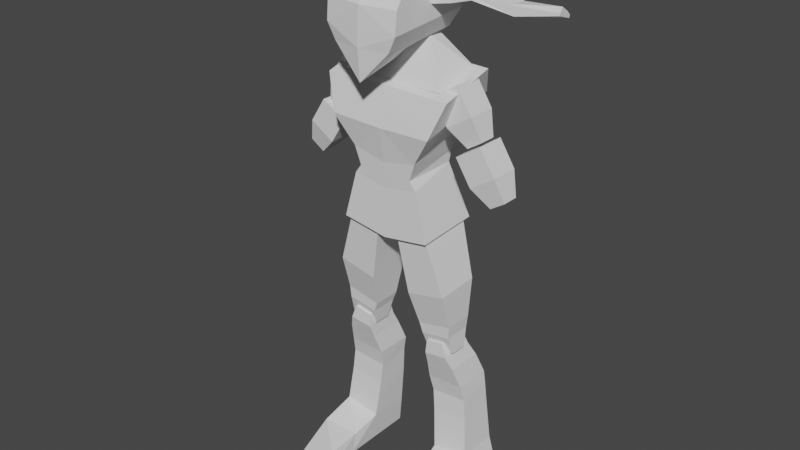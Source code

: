 # Source: goblin.blend  (saved by Blender 3.0.42; exported with 4.5.12 LTS)
import bpy
from mathutils import Matrix  # noqa: F401  (used for matrix-valued properties, if any)

bpy.ops.wm.read_factory_settings(use_empty=True)
scene = bpy.context.scene
scene.name = 'Scene'

# ---- collections
col_collection = bpy.data.collections.new('Collection'); scene.collection.children.link(col_collection)

# ---- world
world_world = bpy.data.worlds.new('World'); scene.world = world_world
world_world.use_nodes = True; world_world.node_tree.nodes.clear()
_N = world_world.node_tree.nodes; _L = world_world.node_tree.links
n0 = _N.new('ShaderNodeOutputWorld'); n0.name = 'World Output'; n0.location = (300, 300)
n1 = _N.new('ShaderNodeBackground'); n1.name = 'Background'; n1.location = (10, 300)
n1.inputs[0].default_value = (0.05088, 0.05088, 0.05088, 1.0)
_L.new(n1.outputs[0], n0.inputs[0])
n0.is_active_output = True
world_world.color = (0.05088, 0.05088, 0.05088)
world_world.use_sun_shadow = False
world_world.sun_shadow_jitter_overblur = 0.0

# ---- meshes
me_cube_001 = bpy.data.meshes.new('Cube.001')
me_cube_001.from_pydata([(0.04549, -0.03227, 0.1551), (0.06318, -0.02962, 0.2867), (0.04549, 0.0305, 0.1587), (0.06318, 0.02608, 0.3017), (0.0, 0.0305, 0.1516), (0.0, 0.02608, 0.3034), (0.0, -0.03227, 0.1481), (0.0, -0.02962, 0.2884), (0.03297, 0.03403, 0.2427), (0.03297, -0.03227, 0.2268), (0.0, -0.03227, 0.2199), (0.0, 0.03403, 0.2358), (0.05104, 0.04242, 0.2745), (0.05104, -0.03845, 0.2542), (0.0, -0.03845, 0.2529), (0.0, 0.04242, 0.2732), (0.02679, 0.02343, 0.2093), (0.03344, -0.03094, 0.2009), (0.0, -0.03094, 0.1954), (0.0, 0.02343, 0.2031), (0.0524, -0.01416, 0.2589), (0.03721, -0.01416, 0.2828), (0.0524, 0.01416, 0.2589), (0.03721, 0.01416, 0.2828), (0.07631, -0.01416, 0.274), (0.06112, -0.01416, 0.298), (0.07631, 0.01416, 0.274), (0.06112, 0.01416, 0.298), (0.06947, -0.008203, 0.2431), (0.06947, 0.008203, 0.2431), (0.08331, -0.008203, 0.2519), (0.08331, 0.008203, 0.2519), (0.07743, -0.01416, 0.2117), (0.06224, -0.01416, 0.2357), (0.07743, 0.01416, 0.2117), (0.06224, 0.01416, 0.2357), (0.1013, -0.01416, 0.2269), (0.08614, -0.01416, 0.2508), (0.1013, 0.01416, 0.2269), (0.08614, 0.01416, 0.2508), (0.09449, -0.008203, 0.196), (0.09449, 0.008203, 0.196), (0.1083, -0.008203, 0.2048), (0.1083, 0.008203, 0.2048), (0.02577, -0.01416, 0.06151), (0.007367, -0.02978, 0.1716), (0.02577, 0.01416, 0.06151), (0.007367, 0.02765, 0.1766), (0.05921, -0.01416, 0.06856), (0.03513, -0.02978, 0.1773), (0.05921, 0.01416, 0.06856), (0.03513, 0.02765, 0.1822), (0.03146, -0.00806, 0.03539), (0.03146, 0.008345, 0.03539), (0.05996, -0.00806, 0.03865), (0.05996, 0.008345, 0.03865), (0.03758, -0.003868, -0.07881), (0.03443, -0.01416, 0.0455), (0.03758, 0.03653, -0.08023), (0.03443, 0.01523, 0.04728), (0.0735, -0.003868, -0.07283), (0.0519, -0.01416, 0.04864), (0.0735, 0.03653, -0.07425), (0.0519, 0.01523, 0.05042), (0.04113, -0.007848, -0.1083), (0.04113, 0.03802, -0.1083), (0.08135, -0.007848, -0.1062), (0.08135, 0.03802, -0.1062), (0.05111, -0.02155, 0.2901), (0.02535, -0.005354, 0.3309), (0.05111, 0.02596, 0.2989), (0.02274, 0.01174, 0.3293), (0.0, 0.02596, 0.2989), (0.0, 0.01174, 0.3373), (0.0, -0.02155, 0.2901), (0.0, -0.005354, 0.3315), (0.0, 0.03746, 0.3668), (0.0, -0.0624, 0.3634), (0.03571, -0.01501, 0.3701), (0.03575, 0.02395, 0.3669), (0.02804, -0.05864, 0.3282), (0.03578, -0.01434, 0.383), (0.02804, 0.01774, 0.3328), (0.0353, 0.02107, 0.3858), (0.0, 0.005401, 0.3132), (0.0, 0.008836, 0.4125), (0.0, -0.06125, 0.2989), (0.0, -0.02862, 0.4125), (0.03555, 0.02012, 0.3561), (0.03556, -0.01602, 0.36), (0.0, -0.06354, 0.328), (0.0, 0.022, 0.3331), (0.03571, 0.03154, 0.3664), (0.03546, 0.02541, 0.3491), (0.03571, -0.04284, 0.3876), (0.03571, -0.05761, 0.3634), (0.0352, 0.02694, 0.3872), (0.03546, -0.05966, 0.343), (0.07412, 0.02403, 0.3699), (0.07367, -0.01493, 0.3725), (0.07474, 0.02019, 0.3656), (0.06859, -0.01426, 0.3842), (0.06811, 0.02114, 0.387), (0.07474, -0.01594, 0.3696), (0.1478, 0.007246, 0.367), (0.1478, -0.006195, 0.3712), (0.1477, 0.0064, 0.3647), (0.1478, -0.003605, 0.3754), (0.1477, 0.003405, 0.3707), (0.1477, -0.006418, 0.3689), (0.1076, -0.008398, 0.3712), (0.1073, 0.007355, 0.3701), (0.1101, 0.01284, 0.3619), (0.1104, 0.01047, 0.3586), (0.1104, -0.01062, 0.3625), (0.1099, -0.01017, 0.3705), (0.05515, -0.01598, 0.3639), (0.05469, -0.01497, 0.3713), (0.05278, -0.0143, 0.3818), (0.0523, 0.0211, 0.3847), (0.05493, 0.02399, 0.3684), (0.05515, 0.02016, 0.3608), (0.02065, -0.0241, 0.09527), (0.02065, 0.01949, 0.0974), (0.05871, 0.01949, 0.1055), (0.05871, -0.0241, 0.1034), (0.02897, -0.01361, 0.05185), (0.05834, -0.01361, 0.05665), (0.05834, 0.01304, 0.05679), (0.02897, 0.01304, 0.052), (0.0299, -0.003514, -5.697e-05), (0.0299, 0.03369, -0.001122), (0.06584, 0.03369, 0.0007235), (0.06584, -0.003514, 0.001788), (0.0327, -0.01061, 0.02024), (0.0327, 0.02588, 0.01953), (0.06136, 0.02588, 0.02184), (0.06136, -0.01061, 0.02255), (0.03374, 0.03511, -0.04068), (0.06967, 0.03511, -0.03676), (0.06967, -0.0001412, -0.03552), (0.03374, -0.0001412, -0.03943), (0.03182, 0.0006575, -0.01797), (0.03182, 0.03369, -0.01486), (0.06776, 0.03369, -0.01199), (0.06776, 0.0006575, -0.01509), (0.04248, -0.06405, -0.09265), (0.08057, -0.06484, -0.1072), (0.04035, -0.06484, -0.1093), (0.03357, -0.01496, 0.03273), (0.04097, -0.0316, -0.08798), (0.07915, -0.03254, -0.08703), (0.08096, -0.03634, -0.1058), (0.04074, -0.03634, -0.1079), (0.03357, 0.01856, 0.03383), (0.05663, 0.01856, 0.03656), (0.05663, -0.01496, 0.03546), (0.02712, 0.0269, 0.2202), (0.02712, -0.03137, 0.2094), (0.0, -0.03137, 0.2027), (0.0, 0.0269, 0.2135)], [], [(15, 5, 3, 12), (12, 3, 1, 13), (4, 2, 0, 6), (3, 5, 7, 1), (13, 1, 7, 14), (158, 9, 10, 159), (157, 8, 9, 158), (160, 11, 8, 157), (9, 13, 14, 10), (8, 12, 13, 9), (11, 15, 12, 8), (4, 19, 16, 2), (2, 16, 17, 0), (0, 17, 18, 6), (20, 21, 23, 22), (22, 23, 27, 26), (26, 27, 25, 24), (24, 25, 21, 20), (24, 20, 28, 30), (27, 23, 21, 25), (29, 31, 30, 28), (22, 26, 31, 29), (20, 22, 29, 28), (26, 24, 30, 31), (32, 33, 35, 34), (34, 35, 39, 38), (38, 39, 37, 36), (36, 37, 33, 32), (36, 32, 40, 42), (39, 35, 33, 37), (41, 43, 42, 40), (34, 38, 43, 41), (32, 34, 41, 40), (38, 36, 42, 43), (122, 45, 47, 123), (123, 47, 51, 124), (124, 51, 49, 125), (125, 49, 45, 122), (127, 126, 52, 54), (51, 47, 45, 49), (53, 55, 54, 52), (129, 128, 55, 53), (126, 129, 53, 52), (128, 127, 54, 55), (149, 57, 59, 154), (154, 59, 63, 155), (155, 63, 61, 156), (156, 61, 57, 149), (151, 150, 146, 147), (63, 59, 57, 61), (65, 67, 66, 64), (58, 62, 67, 65), (56, 58, 65, 64), (62, 60, 66, 67), (72, 73, 71, 70), (70, 71, 69, 68), (72, 70, 68, 74), (71, 73, 75, 69), (68, 69, 75, 74), (80, 97, 90, 86), (76, 85, 96, 92), (119, 118, 101, 102), (91, 76, 92, 93), (84, 82, 80, 86), (117, 116, 103, 99), (96, 85, 87, 94), (82, 93, 97, 80), (95, 94, 87, 77), (97, 95, 77, 90), (84, 91, 93, 82), (79, 88, 93, 92), (78, 81, 94, 95), (81, 83, 96, 94), (83, 79, 92, 96), (89, 78, 95, 97), (88, 89, 97, 93), (113, 112, 104, 106), (111, 110, 107, 108), (121, 120, 98, 100), (116, 121, 100, 103), (120, 119, 102, 98), (118, 117, 99, 101), (104, 108, 107, 105), (106, 104, 105, 109), (114, 113, 106, 109), (112, 111, 108, 104), (110, 115, 105, 107), (115, 114, 109, 105), (99, 103, 114, 115), (101, 99, 115, 110), (98, 102, 111, 112), (103, 100, 113, 114), (102, 101, 110, 111), (100, 98, 112, 113), (81, 78, 117, 118), (79, 83, 119, 120), (89, 88, 121, 116), (88, 79, 120, 121), (78, 89, 116, 117), (83, 81, 118, 119), (48, 125, 122, 44), (50, 124, 125, 48), (46, 123, 124, 50), (44, 122, 123, 46), (50, 48, 127, 128), (44, 46, 129, 126), (46, 50, 128, 129), (48, 44, 126, 127), (145, 133, 130, 142), (144, 132, 133, 145), (143, 131, 132, 144), (142, 130, 131, 143), (133, 137, 134, 130), (132, 136, 137, 133), (131, 135, 136, 132), (130, 134, 135, 131), (56, 141, 138, 58), (58, 138, 139, 62), (62, 139, 140, 60), (60, 140, 141, 56), (141, 142, 143, 138), (138, 143, 144, 139), (139, 144, 145, 140), (140, 145, 142, 141), (147, 146, 148), (152, 151, 147), (153, 152, 147, 148), (150, 153, 148, 146), (56, 64, 153, 150), (64, 66, 152, 153), (66, 60, 151, 152), (60, 56, 150, 151), (137, 156, 149, 134), (136, 155, 156, 137), (135, 154, 155, 136), (134, 149, 154, 135), (19, 160, 157, 16), (16, 157, 158, 17), (17, 158, 159, 18)])
_uv = me_cube_001.uv_layers.new(name='UVMap')
_uv.uv.foreach_set('vector', [0.5625, 0.375, 0.625, 0.375, 0.625, 0.5, 0.5625, 0.5, 0.5625, 0.5, 0.625, 0.5, 0.625, 0.75, 0.5625, 0.75, 0.25, 0.5, 0.375, 0.5, 0.375, 0.75, 0.25, 0.75, 0.625, 0.5, 0.75, 0.5, 0.75, 0.75, 0.625, 0.75, 0.5625, 0.75, 0.625, 0.75, 0.625, 0.875, 0.5625, 0.875, 0.4578, 0.7501, 0.5, 0.75, 0.5, 0.875, 0.4579, 0.875, 0.4579, 0.5, 0.5, 0.5, 0.5, 0.75, 0.4578, 0.7501, 0.4579, 0.375, 0.5, 0.375, 0.5, 0.5, 0.4579, 0.5, 0.5, 0.75, 0.5625, 0.75, 0.5625, 0.875, 0.5, 0.875, 0.5, 0.5, 0.5625, 0.5, 0.5625, 0.75, 0.5, 0.75, 0.5, 0.375, 0.5625, 0.375, 0.5625, 0.5, 0.5, 0.5, 0.375, 0.375, 0.4375, 0.375, 0.4375, 0.5, 0.375, 0.5, 0.375, 0.5, 0.4375, 0.5, 0.4375, 0.75, 0.375, 0.75, 0.375, 0.75, 0.4375, 0.75, 0.4375, 0.875, 0.375, 0.875, 0.375, 0.0, 0.625, 0.0, 0.625, 0.25, 0.375, 0.25, 0.375, 0.25, 0.625, 0.25, 0.625, 0.5, 0.375, 0.5, 0.375, 0.5, 0.625, 0.5, 0.625, 0.75, 0.375, 0.75, 0.375, 0.75, 0.625, 0.75, 0.625, 1.0, 0.375, 1.0, 0.375, 0.75, 0.375, 1.0, 0.375, 1.0, 0.375, 0.75, 0.625, 0.5, 0.875, 0.5, 0.875, 0.75, 0.625, 0.75, 0.125, 0.5, 0.375, 0.5, 0.375, 0.75, 0.125, 0.75, 0.375, 0.25, 0.375, 0.5, 0.375, 0.5, 0.375, 0.25, 0.375, 0.0, 0.375, 0.25, 0.375, 0.25, 0.375, 0.0, 0.375, 0.5, 0.375, 0.75, 0.375, 0.75, 0.375, 0.5, 0.375, 0.0, 0.625, 0.0, 0.625, 0.25, 0.375, 0.25, 0.375, 0.25, 0.625, 0.25, 0.625, 0.5, 0.375, 0.5, 0.375, 0.5, 0.625, 0.5, 0.625, 0.75, 0.375, 0.75, 0.375, 0.75, 0.625, 0.75, 0.625, 1.0, 0.375, 1.0, 0.375, 0.75, 0.375, 1.0, 0.375, 1.0, 0.375, 0.75, 0.625, 0.5, 0.875, 0.5, 0.875, 0.75, 0.625, 0.75, 0.125, 0.5, 0.375, 0.5, 0.375, 0.75, 0.125, 0.75, 0.375, 0.25, 0.375, 0.5, 0.375, 0.5, 0.375, 0.25, 0.375, 0.0, 0.375, 0.25, 0.375, 0.25, 0.375, 0.0, 0.375, 0.5, 0.375, 0.75, 0.375, 0.75, 0.375, 0.5, 0.5, 0.0, 0.625, 0.0, 0.625, 0.25, 0.5, 0.25, 0.5, 0.25, 0.625, 0.25, 0.625, 0.5, 0.5, 0.5, 0.5, 0.5, 0.625, 0.5, 0.625, 0.75, 0.5, 0.75, 0.5, 0.75, 0.625, 0.75, 0.625, 1.0, 0.5, 1.0, 0.375, 0.75, 0.375, 1.0, 0.375, 1.0, 0.375, 0.75, 0.625, 0.5, 0.875, 0.5, 0.875, 0.75, 0.625, 0.75, 0.125, 0.5, 0.375, 0.5, 0.375, 0.75, 0.125, 0.75, 0.375, 0.25, 0.375, 0.5, 0.375, 0.5, 0.375, 0.25, 0.375, 0.0, 0.375, 0.25, 0.375, 0.25, 0.375, 0.0, 0.375, 0.5, 0.375, 0.75, 0.375, 0.75, 0.375, 0.5, 0.6032, 0.0, 0.625, 0.0, 0.625, 0.25, 0.6032, 0.25, 0.6032, 0.25, 0.625, 0.25, 0.625, 0.5, 0.6032, 0.5, 0.6032, 0.5, 0.625, 0.5, 0.625, 0.75, 0.6032, 0.75, 0.6032, 0.75, 0.625, 0.75, 0.625, 1.0, 0.6032, 1.0, 0.375, 0.75, 0.375, 1.0, 0.375, 1.0, 0.375, 0.75, 0.625, 0.5, 0.875, 0.5, 0.875, 0.75, 0.625, 0.75, 0.125, 0.5, 0.375, 0.5, 0.375, 0.75, 0.125, 0.75, 0.375, 0.25, 0.375, 0.5, 0.375, 0.5, 0.375, 0.25, 0.375, 0.0, 0.375, 0.25, 0.375, 0.25, 0.375, 0.0, 0.375, 0.5, 0.375, 0.75, 0.375, 0.75, 0.375, 0.5, 0.375, 0.375, 0.625, 0.375, 0.625, 0.5, 0.375, 0.5, 0.375, 0.5, 0.625, 0.5, 0.625, 0.75, 0.375, 0.75, 0.25, 0.5, 0.375, 0.5, 0.375, 0.75, 0.25, 0.75, 0.625, 0.5, 0.75, 0.5, 0.75, 0.75, 0.625, 0.75, 0.375, 0.75, 0.625, 0.75, 0.625, 0.875, 0.375, 0.875, 0.375, 0.75, 0.4375, 0.75, 0.4375, 0.875, 0.375, 0.875, 0.5, 0.375, 0.625, 0.375, 0.625, 0.5, 0.5, 0.5, 0.5819, 0.524, 0.5864, 0.7231, 0.5864, 0.7231, 0.5819, 0.524, 0.4375, 0.375, 0.5, 0.375, 0.5, 0.5, 0.4375, 0.5, 0.25, 0.5, 0.375, 0.5, 0.375, 0.75, 0.25, 0.75, 0.4917, 0.7291, 0.4604, 0.7286, 0.4604, 0.7286, 0.4917, 0.7291, 0.625, 0.5, 0.75, 0.5, 0.75, 0.75, 0.625, 0.75, 0.375, 0.5, 0.4375, 0.5, 0.4375, 0.75, 0.375, 0.75, 0.5, 0.75, 0.625, 0.75, 0.625, 0.875, 0.5, 0.875, 0.4375, 0.75, 0.5, 0.75, 0.5, 0.875, 0.4375, 0.875, 0.375, 0.375, 0.4375, 0.375, 0.4375, 0.5, 0.375, 0.5, 0.5043, 0.5211, 0.464, 0.5226, 0.4375, 0.5, 0.5, 0.5, 0.4917, 0.7291, 0.5864, 0.7231, 0.625, 0.75, 0.5, 0.75, 0.5864, 0.7231, 0.5819, 0.524, 0.625, 0.5, 0.625, 0.75, 0.5819, 0.524, 0.5043, 0.5211, 0.5, 0.5, 0.625, 0.5, 0.4604, 0.7286, 0.4917, 0.7291, 0.5, 0.75, 0.4375, 0.75, 0.464, 0.5226, 0.4604, 0.7286, 0.4375, 0.75, 0.4375, 0.5, 0.4639, 0.5226, 0.5043, 0.5211, 0.5043, 0.5211, 0.464, 0.5226, 0.5821, 0.524, 0.5864, 0.7231, 0.5864, 0.7231, 0.5819, 0.524, 0.464, 0.5226, 0.5043, 0.5211, 0.5043, 0.5211, 0.464, 0.5226, 0.4604, 0.7286, 0.464, 0.5226, 0.464, 0.5226, 0.4604, 0.7286, 0.5043, 0.5211, 0.5819, 0.524, 0.5819, 0.524, 0.5043, 0.5211, 0.5864, 0.7231, 0.4917, 0.7291, 0.4917, 0.7291, 0.5864, 0.7231, 0.5043, 0.5211, 0.5819, 0.524, 0.5864, 0.7231, 0.4917, 0.7291, 0.464, 0.5226, 0.5043, 0.5211, 0.4917, 0.7291, 0.4604, 0.7286, 0.4604, 0.7286, 0.4639, 0.5226, 0.464, 0.5226, 0.4604, 0.7286, 0.5043, 0.5211, 0.5821, 0.524, 0.5819, 0.524, 0.5043, 0.5211, 0.5864, 0.7231, 0.4918, 0.7291, 0.4917, 0.7291, 0.5864, 0.7231, 0.4918, 0.7291, 0.4604, 0.7286, 0.4604, 0.7286, 0.4917, 0.7291, 0.4917, 0.7291, 0.4604, 0.7286, 0.4604, 0.7286, 0.4918, 0.7291, 0.5864, 0.7231, 0.4917, 0.7291, 0.4918, 0.7291, 0.5864, 0.7231, 0.5043, 0.5211, 0.5819, 0.524, 0.5821, 0.524, 0.5043, 0.5211, 0.4604, 0.7286, 0.464, 0.5226, 0.4639, 0.5226, 0.4604, 0.7286, 0.5819, 0.524, 0.5864, 0.7231, 0.5864, 0.7231, 0.5821, 0.524, 0.464, 0.5226, 0.5043, 0.5211, 0.5043, 0.5211, 0.4639, 0.5226, 0.5864, 0.7231, 0.4917, 0.7291, 0.4917, 0.7291, 0.5864, 0.7231, 0.5043, 0.5211, 0.5819, 0.524, 0.5819, 0.524, 0.5043, 0.5211, 0.4604, 0.7286, 0.464, 0.5226, 0.464, 0.5226, 0.4604, 0.7286, 0.464, 0.5226, 0.5043, 0.5211, 0.5043, 0.5211, 0.464, 0.5226, 0.4917, 0.7291, 0.4604, 0.7286, 0.4604, 0.7286, 0.4917, 0.7291, 0.5819, 0.524, 0.5864, 0.7231, 0.5864, 0.7231, 0.5819, 0.524, 0.375, 0.75, 0.5, 0.75, 0.5, 1.0, 0.375, 1.0, 0.375, 0.5, 0.5, 0.5, 0.5, 0.75, 0.375, 0.75, 0.375, 0.25, 0.5, 0.25, 0.5, 0.5, 0.375, 0.5, 0.375, 0.0, 0.5, 0.0, 0.5, 0.25, 0.375, 0.25, 0.375, 0.5, 0.375, 0.75, 0.375, 0.75, 0.375, 0.5, 0.375, 0.0, 0.375, 0.25, 0.375, 0.25, 0.375, 0.0, 0.375, 0.25, 0.375, 0.5, 0.375, 0.5, 0.375, 0.25, 0.375, 0.75, 0.375, 1.0, 0.375, 1.0, 0.375, 0.75, 0.497, 0.75, 0.5377, 0.75, 0.5377, 1.0, 0.497, 1.0, 0.497, 0.5, 0.5377, 0.5, 0.5377, 0.75, 0.497, 0.75, 0.497, 0.25, 0.5377, 0.25, 0.5377, 0.5, 0.497, 0.5, 0.497, 0.0, 0.5377, 0.0, 0.5377, 0.25, 0.497, 0.25, 0.5377, 0.75, 0.5813, 0.75, 0.5813, 1.0, 0.5377, 1.0, 0.5377, 0.5, 0.5813, 0.5, 0.5813, 0.75, 0.5377, 0.75, 0.5377, 0.25, 0.5813, 0.25, 0.5813, 0.5, 0.5377, 0.5, 0.5377, 0.0, 0.5813, 0.0, 0.5813, 0.25, 0.5377, 0.25, 0.375, 0.0, 0.4563, 0.0, 0.4563, 0.25, 0.375, 0.25, 0.375, 0.25, 0.4563, 0.25, 0.4563, 0.5, 0.375, 0.5, 0.375, 0.5, 0.4563, 0.5, 0.4563, 0.75, 0.375, 0.75, 0.375, 0.75, 0.4563, 0.75, 0.4563, 1.0, 0.375, 1.0, 0.4563, 0.0, 0.497, 0.0, 0.497, 0.25, 0.4563, 0.25, 0.4563, 0.25, 0.497, 0.25, 0.497, 0.5, 0.4563, 0.5, 0.4563, 0.5, 0.497, 0.5, 0.497, 0.75, 0.4563, 0.75, 0.4563, 0.75, 0.497, 0.75, 0.497, 1.0, 0.4563, 1.0, 0.375, 0.75, 0.375, 1.0, 0.375, 1.0, 0.375, 0.75, 0.375, 0.75, 0.375, 0.75, 0.125, 0.75, 0.375, 0.75, 0.375, 0.75, 0.125, 0.75, 0.375, 0.0, 0.375, 0.0, 0.375, 0.0, 0.375, 0.0, 0.375, 0.0, 0.375, 0.0, 0.375, 0.0, 0.375, 0.0, 0.125, 0.75, 0.375, 0.75, 0.375, 0.75, 0.125, 0.75, 0.375, 0.75, 0.375, 0.75, 0.375, 0.75, 0.375, 0.75, 0.375, 0.75, 0.375, 1.0, 0.375, 1.0, 0.375, 0.75, 0.5813, 0.75, 0.6032, 0.75, 0.6032, 1.0, 0.5813, 1.0, 0.5813, 0.5, 0.6032, 0.5, 0.6032, 0.75, 0.5813, 0.75, 0.5813, 0.25, 0.6032, 0.25, 0.6032, 0.5, 0.5813, 0.5, 0.5813, 0.0, 0.6032, 0.0, 0.6032, 0.25, 0.5813, 0.25, 0.4375, 0.375, 0.4579, 0.375, 0.4579, 0.5, 0.4375, 0.5, 0.4375, 0.5, 0.4579, 0.5, 0.4578, 0.7501, 0.4375, 0.75, 0.4375, 0.75, 0.4578, 0.7501, 0.4579, 0.875, 0.4375, 0.875])
me_cube_001.use_remesh_fix_poles = True
me_cube_001.use_remesh_preserve_attributes = False
me_cube_001.update()

# ---- objects
ob_empty = bpy.data.objects.new('Empty', None)
ob_empty_001 = bpy.data.objects.new('Empty.001', None)
ob_cube = bpy.data.objects.new('Cube', me_cube_001)

# ---- transforms, parenting, visibility, modifiers, constraints
ob_empty.location = (-1.0, -0.02448, 0.3094)
ob_empty.rotation_euler = (1.571, -0.0, 1.571)
ob_empty.scale = (0.2161, 0.2161, 0.2161)
ob_empty.empty_display_type = 'IMAGE'
ob_empty.empty_display_size = 5.0
ob_empty_001.location = (0.2209, 1.0, 0.3116)
ob_empty_001.rotation_euler = (1.571, -0.0, 0.0)
ob_empty_001.scale = (0.2161, 0.2161, 0.2161)
ob_empty_001.empty_display_type = 'IMAGE'
ob_empty_001.empty_display_size = 5.0
ob_cube.location = (0.0, 0.0, 0.1607)
_m = ob_cube.modifiers.new('Mirror', 'MIRROR')
_m.use_clip = True

# ---- collection membership
col_collection.objects.link(ob_empty)
col_collection.objects.link(ob_empty_001)
col_collection.objects.link(ob_cube)

# ---- scene / render settings (as saved in the file)
scene.frame_start = 1; scene.frame_end = 250; scene.frame_set(1)
scene.render.engine = 'BLENDER_EEVEE_NEXT'
scene.cycles.sampling_pattern = 'TABULATED_SOBOL'
scene.cycles.use_light_tree = False
scene.view_settings.view_transform = 'Filmic'
bpy.context.view_layer.update()

# ---- added for rendering (the .blend has no active camera and no usable light): camera, sun
cam_auto = bpy.data.cameras.new('AutoCamera')
cam_auto.lens = 50.0
cam_auto.sensor_width = 36.0
cam_auto.clip_end = 1000.0
ob_auto_camera = bpy.data.objects.new('AutoCamera', cam_auto)
scene.collection.objects.link(ob_auto_camera)
ob_auto_camera.location = (0.563655, -0.687592, 0.763176)
ob_auto_camera.rotation_euler = (1.09748, -7.21219e-08, 0.694738)
scene.camera = ob_auto_camera
light_auto_sun = bpy.data.lights.new('AutoSun', 'SUN')
light_auto_sun.energy = 3.0
light_auto_sun.angle = 0.0523599
ob_auto_sun = bpy.data.objects.new('AutoSun', light_auto_sun)
scene.collection.objects.link(ob_auto_sun)
ob_auto_sun.rotation_euler = (0.872665, 0.174533, 0.523599)
bpy.context.view_layer.update()
